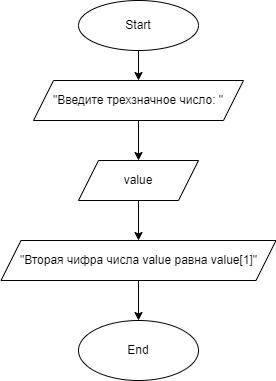

The diagram above was exported from draw.io. Its source (the exported page's mxGraphModel, read from the mxfile embedded in the PNG):
<mxGraphModel dx="855" dy="790" grid="1" gridSize="10" guides="1" tooltips="1" connect="1" arrows="1" fold="1" page="1" pageScale="1" pageWidth="827" pageHeight="1169" math="0" shadow="0">
  <root>
    <mxCell id="0" />
    <mxCell id="1" parent="0" />
    <mxCell id="4" value="" style="edgeStyle=none;html=1;" edge="1" parent="1" source="2" target="3">
      <mxGeometry relative="1" as="geometry" />
    </mxCell>
    <mxCell id="2" value="Start" style="ellipse;whiteSpace=wrap;html=1;" vertex="1" parent="1">
      <mxGeometry x="300" y="40" width="120" height="50" as="geometry" />
    </mxCell>
    <mxCell id="6" value="" style="edgeStyle=none;html=1;" edge="1" parent="1" source="3" target="5">
      <mxGeometry relative="1" as="geometry" />
    </mxCell>
    <mxCell id="3" value="&quot;Введите трехзначное число: &quot;" style="shape=parallelogram;perimeter=parallelogramPerimeter;whiteSpace=wrap;html=1;fixedSize=1;" vertex="1" parent="1">
      <mxGeometry x="255" y="120" width="210" height="40" as="geometry" />
    </mxCell>
    <mxCell id="8" value="" style="edgeStyle=none;html=1;" edge="1" parent="1" source="5" target="7">
      <mxGeometry relative="1" as="geometry" />
    </mxCell>
    <mxCell id="5" value="value" style="shape=parallelogram;perimeter=parallelogramPerimeter;whiteSpace=wrap;html=1;fixedSize=1;" vertex="1" parent="1">
      <mxGeometry x="300" y="200" width="120" height="40" as="geometry" />
    </mxCell>
    <mxCell id="10" value="" style="edgeStyle=none;html=1;" edge="1" parent="1" source="7" target="9">
      <mxGeometry relative="1" as="geometry" />
    </mxCell>
    <mxCell id="7" value="&quot;Вторая чифра числа value равна value[1]&quot;" style="shape=parallelogram;perimeter=parallelogramPerimeter;whiteSpace=wrap;html=1;fixedSize=1;" vertex="1" parent="1">
      <mxGeometry x="222.5" y="280" width="275" height="40" as="geometry" />
    </mxCell>
    <mxCell id="9" value="End" style="ellipse;whiteSpace=wrap;html=1;" vertex="1" parent="1">
      <mxGeometry x="300" y="360" width="120" height="60" as="geometry" />
    </mxCell>
  </root>
</mxGraphModel>